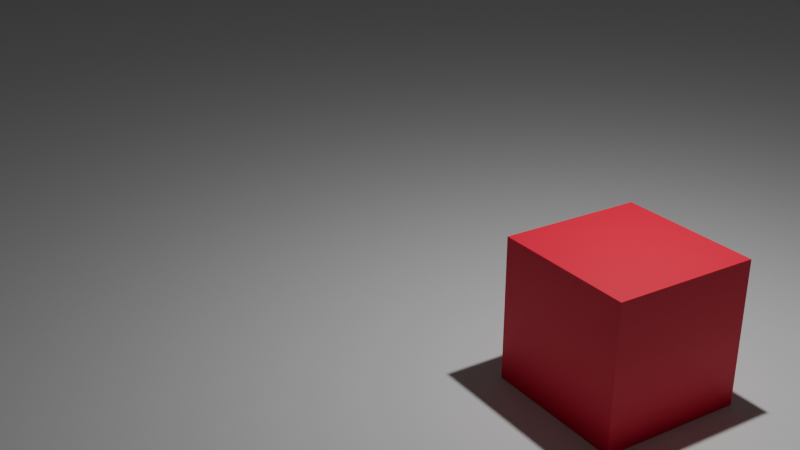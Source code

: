 # Source: animation.blend  (saved by Blender 4.1.23; exported with 4.5.12 LTS)
import bpy
from mathutils import Matrix  # noqa: F401  (used for matrix-valued properties, if any)

bpy.ops.wm.read_factory_settings(use_empty=True)
scene = bpy.context.scene
scene.name = 'Scene'

# ---- collections
col_collection = bpy.data.collections.new('Collection'); scene.collection.children.link(col_collection)

# ---- materials (node trees are filled in below, after node groups)
mat_material = bpy.data.materials.new('Material')
mat_material.alpha_threshold = 0.0
mat_material.use_transparent_shadow = False
mat_material.roughness = 0.5
mat_material.line_color = (0.0, 0.0, 0.0, 1.0)

# ---- material node trees
mat_material.use_nodes = True; mat_material.node_tree.nodes.clear()
_N = mat_material.node_tree.nodes; _L = mat_material.node_tree.links
n0 = _N.new('ShaderNodeOutputMaterial'); n0.name = 'Material Output'; n0.location = (300, 300)
n1 = _N.new('ShaderNodeBsdfPrincipled'); n1.name = 'Principled BSDF'; n1.location = (10, 300)
n1.inputs[0].default_value = (0.8002, 0.0, 0.0426, 1.0)
n1.inputs[3].default_value = 1.45
_L.new(n1.outputs[0], n0.inputs[0])
n0.is_active_output = True

# ---- world
world_world = bpy.data.worlds.new('World'); scene.world = world_world
world_world.use_nodes = True; world_world.node_tree.nodes.clear()
_N = world_world.node_tree.nodes; _L = world_world.node_tree.links
n0 = _N.new('ShaderNodeOutputWorld'); n0.name = 'World Output'; n0.location = (300, 300)
n1 = _N.new('ShaderNodeBackground'); n1.name = 'Background'; n1.location = (10, 300)
n1.inputs[0].default_value = (0.05088, 0.05088, 0.05088, 1.0)
_L.new(n1.outputs[0], n0.inputs[0])
n0.is_active_output = True
world_world.color = (0.05088, 0.05088, 0.05088)
world_world.use_sun_shadow = False
world_world.sun_shadow_jitter_overblur = 0.0

# ---- cameras
cam_camera = bpy.data.cameras.new('Camera')
cam_camera.clip_end = 100.0
cam_camera.ortho_scale = 7.314

# ---- lights
light_light = bpy.data.lights.new('Light', 'POINT')
light_light.transmission_factor = 0.0
light_light.energy = 1000.0
light_light.shadow_soft_size = 0.1
light_light.shadow_maximum_resolution = 0.006
light_light.use_absolute_resolution = True

# ---- meshes
me_cube = bpy.data.meshes.new('Cube')
me_cube.from_pydata([(1.0, 1.0, 1.0), (1.0, 1.0, -1.0), (1.0, -1.0, 1.0), (1.0, -1.0, -1.0), (-1.0, 1.0, 1.0), (-1.0, 1.0, -1.0), (-1.0, -1.0, 1.0), (-1.0, -1.0, -1.0)], [], [(0, 4, 6, 2), (3, 2, 6, 7), (7, 6, 4, 5), (5, 1, 3, 7), (1, 0, 2, 3), (5, 4, 0, 1)])
_uv = me_cube.uv_layers.new(name='UVMap')
_uv.uv.foreach_set('vector', [0.625, 0.5, 0.875, 0.5, 0.875, 0.75, 0.625, 0.75, 0.375, 0.75, 0.625, 0.75, 0.625, 1.0, 0.375, 1.0, 0.375, 0.0, 0.625, 0.0, 0.625, 0.25, 0.375, 0.25, 0.125, 0.5, 0.375, 0.5, 0.375, 0.75, 0.125, 0.75, 0.375, 0.5, 0.625, 0.5, 0.625, 0.75, 0.375, 0.75, 0.375, 0.25, 0.625, 0.25, 0.625, 0.5, 0.375, 0.5])
me_cube.materials.append(mat_material)
me_cube.use_mirror_vertex_groups = False
me_cube.update()
me_plane = bpy.data.meshes.new('Plane')
me_plane.from_pydata([(-1.0, -1.0, 0.0), (1.0, -1.0, 0.0), (-1.0, 1.0, 0.0), (1.0, 1.0, 0.0)], [], [(0, 1, 3, 2)])
_uv = me_plane.uv_layers.new(name='UVMap')
_uv.uv.foreach_set('vector', [0.0, 0.0, 1.0, 0.0, 1.0, 1.0, 0.0, 1.0])
me_plane.update()

# ---- objects
ob_cube = bpy.data.objects.new('Cube', me_cube)
ob_light = bpy.data.objects.new('Light', light_light)
ob_camera = bpy.data.objects.new('Camera', cam_camera)
ob_plane = bpy.data.objects.new('Plane', me_plane)

# ---- transforms, parenting, visibility, modifiers, constraints
ob_cube.location = (3.987, 0.6459, 0.0)
ob_cube.scale = (0.9953, 0.9953, 0.9953)
ob_cube.lock_rotations_4d = False
ob_cube.empty_display_type = 'ARROWS'
ob_cube.lineart.crease_threshold = 0.0
ob_light.location = (4.076, 1.005, 5.904)
ob_light.rotation_euler = (0.6503, 0.05522, 1.866)
ob_light.lock_rotations_4d = False
ob_light.empty_display_type = 'ARROWS'
ob_light.color = (0.0, 0.0, 0.0, 0.0)
ob_light.lineart.crease_threshold = 0.0
ob_camera.location = (12.56, -7.881, 6.55)
ob_camera.rotation_euler = (1.151, 6.166e-08, 1.01)
ob_camera.lock_rotations_4d = False
ob_camera.empty_display_type = 'ARROWS'
ob_camera.color = (0.0, 0.0, 0.0, 0.0)
ob_camera.display_type = 'WIRE'
ob_camera.lineart.crease_threshold = 0.0
ob_plane.location = (0.0, 0.0, -0.9751)
ob_plane.scale = (27.37, 27.37, 27.37)

# ---- collection membership
col_collection.objects.link(ob_cube)
col_collection.objects.link(ob_light)
col_collection.objects.link(ob_camera)
col_collection.objects.link(ob_plane)

# ---- scene / render settings (as saved in the file)
scene.camera = ob_camera
scene.frame_start = 1; scene.frame_end = 100; scene.frame_set(69)
scene.render.engine = 'BLENDER_EEVEE_NEXT'
scene.render.image_settings.color_mode = 'RGB'
scene.cycles.sampling_pattern = 'TABULATED_SOBOL'
scene.eevee.ray_tracing_options.trace_max_roughness = 0.0
bpy.context.view_layer.update()
